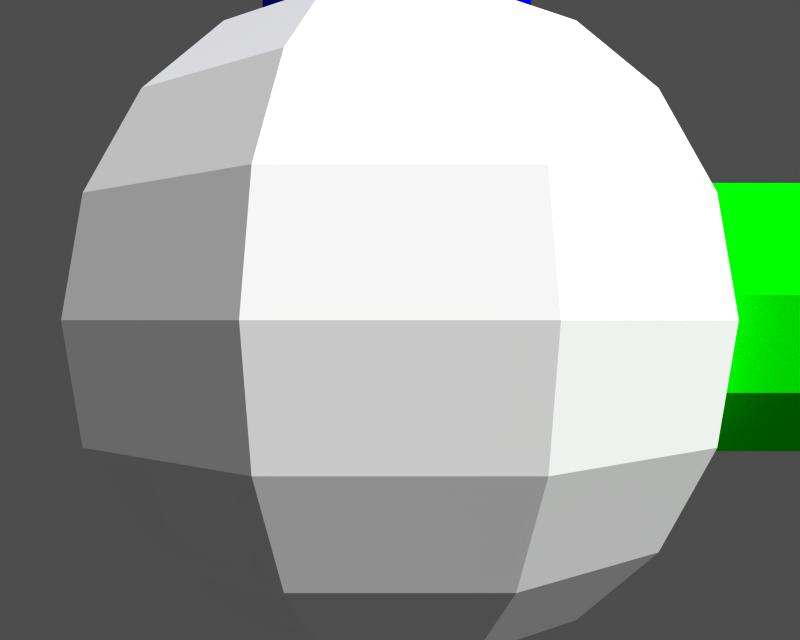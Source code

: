 # Source: widget.blend  (saved by Blender 2.27.0; exported with 4.5.12 LTS)
import bpy
from mathutils import Matrix  # noqa: F401  (used for matrix-valued properties, if any)

bpy.ops.wm.read_factory_settings(use_empty=True)
scene = bpy.context.scene
scene.name = '1'

# ---- collections
col_collection_1 = bpy.data.collections.new('Collection 1'); scene.collection.children.link(col_collection_1)

# ---- materials (node trees are filled in below, after node groups)
mat_material_007 = bpy.data.materials.new('Material.007')
mat_material_007.alpha_threshold = 0.0
mat_material_007.preview_render_type = 'FLAT'
mat_material_007.roughness = 0.0
mat_material_007.line_color = (0.0, 0.0, 0.0, 0.554)
mat_material_006 = bpy.data.materials.new('Material.006')
mat_material_006.alpha_threshold = 0.0
mat_material_006.preview_render_type = 'FLAT'
mat_material_006.roughness = 0.0
mat_material_006.line_color = (0.0, 0.0, 0.0, 1.0)
mat_material_001 = bpy.data.materials.new('Material.001')
mat_material_001.alpha_threshold = 0.0
mat_material_001.preview_render_type = 'FLAT'
mat_material_001.diffuse_color = (1.0, 0.0, 0.0, 1.0)
mat_material_001.roughness = 0.0
mat_material_001.line_color = (0.0, 0.0, 0.0, 1.0)
mat_material = bpy.data.materials.new('Material')
mat_material.alpha_threshold = 0.0
mat_material.preview_render_type = 'FLAT'
mat_material.diffuse_color = (0.0, 1.0, 0.0, 1.0)
mat_material.roughness = 0.0
mat_material.line_color = (0.0, 0.0, 0.0, 1.0)
mat_material_004 = bpy.data.materials.new('Material.004')
mat_material_004.alpha_threshold = 0.0
mat_material_004.preview_render_type = 'FLAT'
mat_material_004.roughness = 0.0
mat_material_004.line_color = (0.0, 0.0, 0.0, 1.0)
mat_material_003 = bpy.data.materials.new('Material.003')
mat_material_003.alpha_threshold = 0.0
mat_material_003.preview_render_type = 'FLAT'
mat_material_003.diffuse_color = (1.0, 1.0, 1.0, 1.0)
mat_material_003.roughness = 0.0
mat_material_003.line_color = (0.0, 0.0, 0.0, 1.0)
mat_material_005 = bpy.data.materials.new('Material.005')
mat_material_005.alpha_threshold = 0.0
mat_material_005.preview_render_type = 'FLAT'
mat_material_005.roughness = 0.0
mat_material_005.line_color = (0.0, 0.0, 0.0, 1.0)
mat_material_002 = bpy.data.materials.new('Material.002')
mat_material_002.alpha_threshold = 0.0
mat_material_002.preview_render_type = 'FLAT'
mat_material_002.diffuse_color = (0.0, 0.0, 1.0, 1.0)
mat_material_002.roughness = 0.0
mat_material_002.line_color = (0.0, 0.0, 0.0, 1.0)

# ---- material node trees

# ---- cameras
cam_camera = bpy.data.cameras.new('Camera')
cam_camera.passepartout_alpha = 0.2
cam_camera.clip_end = 100.0
cam_camera.lens = 35.0
cam_camera.ortho_scale = 7.314
cam_camera.show_passepartout = False
cam_camera.show_safe_areas = True
cam_camera.dof.focus_distance = 0.0
cam_camera.dof.aperture_fstop = 128.0

# ---- meshes
me_cube = bpy.data.meshes.new('Cube')
me_cube.from_pydata([(26.0, 3.0, 0.0), (3.0, 3.0, 0.0), (3.0, 26.0, 0.0)], [], [(0, 2, 1)])
me_cube.materials.append(mat_material_007)
me_cube.use_remesh_preserve_volume = False
me_cube.use_remesh_preserve_attributes = False
me_cube.use_mirror_vertex_groups = False
me_cube.update()
me_cone_002 = bpy.data.meshes.new('Cone.002')
me_cone_002.from_pydata([(2.5, 2.5, 27.5), (3.492, 0.5531, 27.5), (3.15, -1.605, 27.5), (1.605, -3.15, 27.5), (-0.5531, -3.492, 27.5), (-2.5, -2.5, 27.5), (-3.492, -0.5531, 27.5), (-3.15, 1.605, 27.5), (-1.605, 3.15, 27.5), (0.5531, 3.492, 27.5), (0.0, 8.941e-08, 32.5), (0.0, 8.941e-08, 27.5)], [], [(1, 0, 10), (10, 2, 1), (10, 3, 2), (10, 4, 3), (10, 5, 4), (10, 6, 5), (10, 7, 6), (10, 8, 7), (10, 9, 8), (10, 0, 9), (11, 0, 1), (11, 1, 2), (11, 2, 3), (11, 3, 4), (11, 4, 5), (11, 5, 6), (11, 6, 7), (11, 7, 8), (11, 8, 9), (9, 0, 11)])
me_cone_002.materials.append(mat_material_006)
me_cone_002.use_remesh_preserve_volume = False
me_cone_002.use_remesh_preserve_attributes = False
me_cone_002.use_mirror_vertex_groups = False
me_cone_002.update()
me_cylinder_003 = bpy.data.meshes.new('Cylinder.003')
me_cylinder_003.from_pydata([(1.0, 1.0, -0.08946), (1.397, 0.2212, -0.08946), (1.26, -0.642, -0.08946), (0.642, -1.26, -0.08946), (-0.2212, -1.397, -0.08946), (-1.0, -1.0, -0.08946), (-1.397, -0.2212, -0.08946), (-1.26, 0.642, -0.08946), (-0.642, 1.26, -0.08946), (0.2212, 1.397, -0.08946), (1.0, 1.0, 28.09), (1.397, 0.2212, 28.09), (1.26, -0.642, 28.09), (0.642, -1.26, 28.09), (-0.2212, -1.397, 28.09), (-1.0, -1.0, 28.09), (-1.397, -0.2212, 28.09), (-1.26, 0.642, 28.09), (-0.642, 1.26, 28.09), (0.2212, 1.397, 28.09), (0.0, 0.0, -0.08946), (0.0, 0.0, 28.09)], [], [(20, 0, 1), (21, 11, 10), (20, 1, 2), (21, 12, 11), (20, 2, 3), (21, 13, 12), (20, 3, 4), (21, 14, 13), (20, 4, 5), (21, 15, 14), (20, 5, 6), (21, 16, 15), (20, 6, 7), (21, 17, 16), (20, 7, 8), (21, 18, 17), (20, 8, 9), (21, 19, 18), (9, 0, 20), (21, 10, 19), (0, 10, 11, 1), (1, 11, 12, 2), (2, 12, 13, 3), (3, 13, 14, 4), (4, 14, 15, 5), (5, 15, 16, 6), (6, 16, 17, 7), (7, 17, 18, 8), (8, 18, 19, 9), (10, 0, 9, 19)])
me_cylinder_003.materials.append(mat_material_001)
me_cylinder_003.use_remesh_preserve_volume = False
me_cylinder_003.use_remesh_preserve_attributes = False
me_cylinder_003.use_mirror_vertex_groups = False
me_cylinder_003.update()
me_cylinder_002 = bpy.data.meshes.new('Cylinder.002')
me_cylinder_002.from_pydata([(1.0, 1.0, -0.08946), (1.397, 0.2212, -0.08946), (1.26, -0.642, -0.08946), (0.642, -1.26, -0.08946), (-0.2212, -1.397, -0.08946), (-1.0, -1.0, -0.08946), (-1.397, -0.2212, -0.08946), (-1.26, 0.642, -0.08946), (-0.642, 1.26, -0.08946), (0.2212, 1.397, -0.08946), (1.0, 1.0, 28.09), (1.397, 0.2212, 28.09), (1.26, -0.642, 28.09), (0.642, -1.26, 28.09), (-0.2212, -1.397, 28.09), (-1.0, -1.0, 28.09), (-1.397, -0.2212, 28.09), (-1.26, 0.642, 28.09), (-0.642, 1.26, 28.09), (0.2212, 1.397, 28.09), (0.0, 0.0, -0.08946), (0.0, 0.0, 28.09)], [], [(20, 0, 1), (21, 11, 10), (20, 1, 2), (21, 12, 11), (20, 2, 3), (21, 13, 12), (20, 3, 4), (21, 14, 13), (20, 4, 5), (21, 15, 14), (20, 5, 6), (21, 16, 15), (20, 6, 7), (21, 17, 16), (20, 7, 8), (21, 18, 17), (20, 8, 9), (21, 19, 18), (9, 0, 20), (21, 10, 19), (0, 10, 11, 1), (1, 11, 12, 2), (2, 12, 13, 3), (3, 13, 14, 4), (4, 14, 15, 5), (5, 15, 16, 6), (6, 16, 17, 7), (7, 17, 18, 8), (8, 18, 19, 9), (10, 0, 9, 19)])
me_cylinder_002.materials.append(mat_material)
me_cylinder_002.use_remesh_preserve_volume = False
me_cylinder_002.use_remesh_preserve_attributes = False
me_cylinder_002.use_mirror_vertex_groups = False
me_cylinder_002.update()
me_cone_001 = bpy.data.meshes.new('Cone.001')
me_cone_001.from_pydata([(2.5, 2.5, 27.5), (3.492, 0.5531, 27.5), (3.15, -1.605, 27.5), (1.605, -3.15, 27.5), (-0.5531, -3.492, 27.5), (-2.5, -2.5, 27.5), (-3.492, -0.5531, 27.5), (-3.15, 1.605, 27.5), (-1.605, 3.15, 27.5), (0.5531, 3.492, 27.5), (0.0, 8.941e-08, 32.5), (0.0, 8.941e-08, 27.5)], [], [(1, 0, 10), (10, 2, 1), (10, 3, 2), (10, 4, 3), (10, 5, 4), (10, 6, 5), (10, 7, 6), (10, 8, 7), (10, 9, 8), (10, 0, 9), (11, 0, 1), (11, 1, 2), (11, 2, 3), (11, 3, 4), (11, 4, 5), (11, 5, 6), (11, 6, 7), (11, 7, 8), (11, 8, 9), (9, 0, 11)])
me_cone_001.materials.append(mat_material_004)
me_cone_001.use_remesh_preserve_volume = False
me_cone_001.use_remesh_preserve_attributes = False
me_cone_001.use_mirror_vertex_groups = False
me_cone_001.update()
me_mesh = bpy.data.meshes.new('Mesh')
me_mesh.from_pydata([(2.417e-07, 3.326, 9.389e-09), (1.028, 3.163, -2.901e-09), (2.691, 1.955, -9.411e-08), (3.163, 1.028, -1.641e-07), (3.326, -1.454e-07, -2.417e-07), (2.691, -1.955, -3.893e-07), (1.955, -2.691, -4.448e-07), (1.028, -3.163, -4.805e-07), (0.8315, -3.163, -0.6041), (1.582, -2.691, -1.149), (2.177, -1.955, -1.582), (2.559, -1.028, -1.859), (2.691, 2.887e-15, -1.955), (2.559, 1.028, -1.859), (2.177, 1.955, -1.582), (1.582, 2.691, -1.149), (0.8315, 3.163, -0.6041), (0.3176, 3.163, -0.9774), (0.6041, 2.691, -1.859), (0.8315, 1.955, -2.559), (0.9774, 1.028, -3.008), (1.028, 4.671e-15, -3.163), (0.9774, -1.028, -3.008), (0.8315, -1.955, -2.559), (0.6041, -2.691, -1.859), (0.3176, -3.163, -0.9774), (-0.3176, -3.163, -0.9774), (-0.6041, -2.691, -1.859), (-0.8315, -1.955, -2.559), (-0.9774, -1.028, -3.008), (-1.028, 4.671e-15, -3.163), (-0.9774, 1.028, -3.008), (-0.8315, 1.955, -2.559), (-0.6041, 2.691, -1.859), (-0.3176, 3.163, -0.9774), (-0.8315, 3.163, -0.6041), (-1.582, 2.691, -1.149), (-2.177, 1.955, -1.582), (-2.559, 1.028, -1.859), (-2.691, 2.887e-15, -1.955), (-2.559, -1.028, -1.859), (-2.177, -1.955, -1.582), (-1.582, -2.691, -1.149), (-0.8315, -3.163, -0.6041), (-1.028, -3.163, -2.894e-07), (-1.955, -2.691, -6.692e-08), (-2.691, -1.955, 8.492e-08), (-3.163, -1.028, 2.848e-07), (-3.326, -2.803e-07, 2.12e-07), (-3.163, 1.028, 3.145e-07), (-2.691, 1.955, 3.681e-07), (-1.955, 2.691, 2.632e-07), (-1.028, 3.163, 1.88e-07), (-0.8315, 3.163, 0.6041), (-1.582, 2.691, 1.149), (-2.177, 1.955, 1.582), (-2.559, 1.028, 1.859), (-2.691, -5.607e-07, 1.955), (-2.559, -1.028, 1.859), (-2.177, -1.955, 1.582), (-1.582, -2.691, 1.149), (-0.8315, -3.163, 0.6041), (-0.3176, -3.163, 0.9774), (-0.6041, -2.691, 1.859), (-0.8315, -1.955, 2.559), (-0.9774, -1.028, 3.008), (-1.028, -5.607e-07, 3.163), (-0.9774, 1.028, 3.008), (-0.8315, 1.955, 2.559), (-0.6041, 2.691, 1.859), (-0.3176, 3.163, 0.9774), (0.3176, 3.163, 0.9774), (0.6041, 2.691, 1.859), (0.8315, 1.955, 2.559), (0.9774, 1.028, 3.008), (1.028, -5.607e-07, 3.163), (0.9774, -1.028, 3.008), (0.8315, -1.955, 2.559), (0.6041, -2.691, 1.859), (0.3176, -3.163, 0.9774), (-9.317e-08, -3.326, -1.523e-06), (0.8315, -3.163, 0.6041), (1.582, -2.691, 1.149), (2.177, -1.955, 1.582), (2.559, -1.028, 1.859), (2.691, -5.607e-07, 1.955), (2.559, 1.028, 1.859), (2.177, 1.955, 1.582), (1.582, 2.691, 1.149), (0.8315, 3.163, 0.6041), (1.955, 2.691, -7.367e-07), (3.163, -1.028, -1.68e-06)], [], [(80, 8, 7), (7, 8, 9, 6), (6, 9, 10, 5), (5, 10, 11, 91), (91, 11, 12, 4), (4, 12, 13, 3), (3, 13, 14, 2), (2, 14, 15, 90), (90, 15, 16, 1), (16, 0, 1), (17, 0, 16), (15, 18, 17, 16), (14, 19, 18, 15), (13, 20, 19, 14), (12, 21, 20, 13), (11, 22, 21, 12), (10, 23, 22, 11), (9, 24, 23, 10), (8, 25, 24, 9), (80, 25, 8), (80, 26, 25), (25, 26, 27, 24), (24, 27, 28, 23), (23, 28, 29, 22), (22, 29, 30, 21), (21, 30, 31, 20), (20, 31, 32, 19), (19, 32, 33, 18), (18, 33, 34, 17), (34, 0, 17), (35, 0, 34), (33, 36, 35, 34), (32, 37, 36, 33), (31, 38, 37, 32), (30, 39, 38, 31), (29, 40, 39, 30), (28, 41, 40, 29), (27, 42, 41, 28), (26, 43, 42, 27), (80, 43, 26), (80, 44, 43), (43, 44, 45, 42), (42, 45, 46, 41), (41, 46, 47, 40), (40, 47, 48, 39), (39, 48, 49, 38), (38, 49, 50, 37), (37, 50, 51, 36), (36, 51, 52, 35), (52, 0, 35), (53, 0, 52), (51, 54, 53, 52), (50, 55, 54, 51), (49, 56, 55, 50), (48, 57, 56, 49), (47, 58, 57, 48), (46, 59, 58, 47), (45, 60, 59, 46), (44, 61, 60, 45), (80, 61, 44), (80, 62, 61), (61, 62, 63, 60), (60, 63, 64, 59), (59, 64, 65, 58), (58, 65, 66, 57), (57, 66, 67, 56), (56, 67, 68, 55), (55, 68, 69, 54), (54, 69, 70, 53), (70, 0, 53), (71, 0, 70), (69, 72, 71, 70), (68, 73, 72, 69), (67, 74, 73, 68), (66, 75, 74, 67), (65, 76, 75, 66), (64, 77, 76, 65), (63, 78, 77, 64), (62, 79, 78, 63), (80, 79, 62), (80, 81, 79), (79, 81, 82, 78), (78, 82, 83, 77), (77, 83, 84, 76), (76, 84, 85, 75), (75, 85, 86, 74), (74, 86, 87, 73), (73, 87, 88, 72), (72, 88, 89, 71), (89, 0, 71), (1, 0, 89), (88, 90, 1, 89), (87, 2, 90, 88), (86, 3, 2, 87), (85, 4, 3, 86), (84, 91, 4, 85), (83, 5, 91, 84), (82, 6, 5, 83), (81, 7, 6, 82), (80, 7, 81)])
me_mesh.materials.append(mat_material_003)
me_mesh.use_remesh_preserve_volume = False
me_mesh.use_remesh_preserve_attributes = False
me_mesh.use_mirror_vertex_groups = False
me_mesh.update()
me_cone = bpy.data.meshes.new('Cone')
me_cone.from_pydata([(2.5, 2.5, 27.5), (3.492, 0.5531, 27.5), (3.15, -1.605, 27.5), (1.605, -3.15, 27.5), (-0.5531, -3.492, 27.5), (-2.5, -2.5, 27.5), (-3.492, -0.5531, 27.5), (-3.15, 1.605, 27.5), (-1.605, 3.15, 27.5), (0.5531, 3.492, 27.5), (0.0, 8.941e-08, 32.5), (0.0, 8.941e-08, 27.5)], [], [(1, 0, 10), (10, 2, 1), (10, 3, 2), (10, 4, 3), (10, 5, 4), (10, 6, 5), (10, 7, 6), (10, 8, 7), (10, 9, 8), (10, 0, 9), (11, 0, 1), (11, 1, 2), (11, 2, 3), (11, 3, 4), (11, 4, 5), (11, 5, 6), (11, 6, 7), (11, 7, 8), (11, 8, 9), (9, 0, 11)])
me_cone.materials.append(mat_material_005)
me_cone.use_remesh_preserve_volume = False
me_cone.use_remesh_preserve_attributes = False
me_cone.use_mirror_vertex_groups = False
me_cone.update()
me_cylinder_001 = bpy.data.meshes.new('Cylinder.001')
me_cylinder_001.from_pydata([(1.0, 1.0, -0.08946), (1.397, 0.2212, -0.08946), (1.26, -0.642, -0.08946), (0.642, -1.26, -0.08946), (-0.2212, -1.397, -0.08946), (-1.0, -1.0, -0.08946), (-1.397, -0.2212, -0.08946), (-1.26, 0.642, -0.08946), (-0.642, 1.26, -0.08946), (0.2212, 1.397, -0.08946), (1.0, 1.0, 28.09), (1.397, 0.2212, 28.09), (1.26, -0.642, 28.09), (0.642, -1.26, 28.09), (-0.2212, -1.397, 28.09), (-1.0, -1.0, 28.09), (-1.397, -0.2212, 28.09), (-1.26, 0.642, 28.09), (-0.642, 1.26, 28.09), (0.2212, 1.397, 28.09), (0.0, 0.0, -0.08946), (0.0, 0.0, 28.09)], [], [(20, 0, 1), (21, 11, 10), (20, 1, 2), (21, 12, 11), (20, 2, 3), (21, 13, 12), (20, 3, 4), (21, 14, 13), (20, 4, 5), (21, 15, 14), (20, 5, 6), (21, 16, 15), (20, 6, 7), (21, 17, 16), (20, 7, 8), (21, 18, 17), (20, 8, 9), (21, 19, 18), (9, 0, 20), (21, 10, 19), (0, 10, 11, 1), (1, 11, 12, 2), (2, 12, 13, 3), (3, 13, 14, 4), (4, 14, 15, 5), (5, 15, 16, 6), (6, 16, 17, 7), (7, 17, 18, 8), (8, 18, 19, 9), (10, 0, 9, 19)])
me_cylinder_001.materials.append(mat_material_002)
me_cylinder_001.use_remesh_preserve_volume = False
me_cylinder_001.use_remesh_preserve_attributes = False
me_cylinder_001.use_mirror_vertex_groups = False
me_cylinder_001.update()

# ---- objects
ob_cube = bpy.data.objects.new('Cube', me_cube)
ob_cone_002 = bpy.data.objects.new('Cone.002', me_cone_002)
ob_cylinder_002 = bpy.data.objects.new('Cylinder.002', me_cylinder_003)
ob_cylinder_001 = bpy.data.objects.new('Cylinder.001', me_cylinder_002)
ob_cone_001 = bpy.data.objects.new('Cone.001', me_cone_001)
ob_mesh = bpy.data.objects.new('Mesh', me_mesh)
ob_cone = bpy.data.objects.new('Cone', me_cone)
ob_cylinder = bpy.data.objects.new('Cylinder', me_cylinder_001)
ob_camera = bpy.data.objects.new('Camera', cam_camera)

# ---- transforms, parenting, visibility, modifiers, constraints
ob_cube.location = (0.0, 0.0, 0.0)
ob_cube.lock_rotations_4d = False
ob_cube.empty_display_type = 'ARROWS'
ob_cube.color = (0.0, 0.0, 0.0, 1.0)
ob_cube.lineart.crease_threshold = 0.0
ob_cone_002.location = (0.0, 0.0, 0.0)
ob_cone_002.rotation_euler = (-1.571, 1.571, 0.0)
ob_cone_002.lock_rotations_4d = False
ob_cone_002.empty_display_type = 'ARROWS'
ob_cone_002.color = (0.0, 0.0, 0.0, 1.0)
ob_cone_002.lineart.crease_threshold = 0.0
ob_cylinder_002.location = (0.0, 0.0, 0.0)
ob_cylinder_002.rotation_euler = (-1.571, 1.571, 0.0)
ob_cylinder_002.lock_rotations_4d = False
ob_cylinder_002.empty_display_type = 'ARROWS'
ob_cylinder_002.color = (0.0, 0.0, 0.0, 1.0)
ob_cylinder_002.lineart.crease_threshold = 0.0
ob_cylinder_001.location = (0.0, 0.0, 0.0)
ob_cylinder_001.rotation_euler = (1.217e-07, 1.571, 0.0)
ob_cylinder_001.lock_rotations_4d = False
ob_cylinder_001.empty_display_type = 'ARROWS'
ob_cylinder_001.color = (0.0, 0.0, 0.0, 1.0)
ob_cylinder_001.lineart.crease_threshold = 0.0
ob_cone_001.location = (0.0, 0.0, 0.0)
ob_cone_001.rotation_euler = (1.217e-07, 1.571, 0.0)
ob_cone_001.lock_rotations_4d = False
ob_cone_001.empty_display_type = 'ARROWS'
ob_cone_001.color = (0.0, 0.0, 0.0, 1.0)
ob_cone_001.lineart.crease_threshold = 0.0
ob_mesh.location = (0.0, 0.0, 0.0)
ob_mesh.rotation_euler = (1.571, -0.0, -0.0)
ob_mesh.lock_rotations_4d = False
ob_mesh.empty_display_type = 'ARROWS'
ob_mesh.color = (0.0, 0.0, 0.0, 1.0)
ob_mesh.lineart.crease_threshold = 0.0
ob_cone.location = (0.0, 0.0, 0.0)
ob_cone.lock_rotations_4d = False
ob_cone.empty_display_type = 'ARROWS'
ob_cone.color = (0.0, 0.0, 0.0, 1.0)
ob_cone.lineart.crease_threshold = 0.0
ob_cylinder.location = (0.0, 0.0, 0.0)
ob_cylinder.lock_rotations_4d = False
ob_cylinder.empty_display_type = 'ARROWS'
ob_cylinder.color = (0.0, 0.0, 0.0, 1.0)
ob_cylinder.lineart.crease_threshold = 0.0
ob_camera.location = (0.0, -8.129, 0.0)
ob_camera.rotation_euler = (1.571, 0.0, 0.0)
ob_camera.lock_rotations_4d = False
ob_camera.empty_display_type = 'ARROWS'
ob_camera.color = (0.0, 0.0, 0.0, 0.0)
ob_camera.display_type = 'WIRE'
ob_camera.lineart.crease_threshold = 0.0

# ---- collection membership
col_collection_1.objects.link(ob_cube)
col_collection_1.objects.link(ob_cone_002)
col_collection_1.objects.link(ob_cylinder_002)
col_collection_1.objects.link(ob_cylinder_001)
col_collection_1.objects.link(ob_cone_001)
col_collection_1.objects.link(ob_mesh)
col_collection_1.objects.link(ob_cone)
col_collection_1.objects.link(ob_cylinder)
col_collection_1.objects.link(ob_camera)

# ---- scene / render settings (as saved in the file)
scene.camera = ob_camera
scene.frame_start = 1; scene.frame_end = 250; scene.frame_set(1)
scene.render.engine = 'BLENDER_EEVEE_NEXT'
scene.render.image_settings.file_format = 'TARGA'
scene.render.image_settings.color_mode = 'RGB'
scene.render.image_settings.quality = 95
scene.render.image_settings.compression = 95
scene.render.resolution_x = 320
scene.render.resolution_y = 256
scene.render.fps = 25
scene.render.dither_intensity = 0.0
scene.render.use_compositing = False
scene.render.use_sequencer = False
scene.render.use_file_extension = False
scene.render.bake_bias = 0.0
scene.render.use_stamp_time = False
scene.render.use_stamp_date = False
scene.render.use_stamp_frame = False
scene.render.use_stamp_camera = False
scene.render.use_stamp_scene = False
scene.render.use_stamp_filename = False
scene.render.use_stamp_render_time = False
scene.render.stamp_font_size = 0
scene.cycles.use_denoising = False
scene.cycles.samples = 10
scene.cycles.sampling_pattern = 'TABULATED_SOBOL'
scene.cycles.light_sampling_threshold = 0.0
scene.cycles.use_adaptive_sampling = False
scene.cycles.use_light_tree = False
scene.cycles.blur_glossy = 0.0
scene.cycles.volume_bounces = 1
scene.cycles.pixel_filter_type = 'GAUSSIAN'
scene.cycles.sample_clamp_indirect = 0.0
scene.view_settings.view_transform = 'Raw'
bpy.context.view_layer.update()

# ---- added for rendering (the .blend has no usable light): sun + grey world if the file has none
light_auto_sun = bpy.data.lights.new('AutoSun', 'SUN')
light_auto_sun.energy = 3.0
light_auto_sun.angle = 0.0523599
ob_auto_sun = bpy.data.objects.new('AutoSun', light_auto_sun)
scene.collection.objects.link(ob_auto_sun)
ob_auto_sun.rotation_euler = (0.872665, 0.174533, 0.523599)
if scene.world is None:
    world_auto = bpy.data.worlds.new('AutoWorld')
    world_auto.color = (0.3, 0.3, 0.3)
    scene.world = world_auto
bpy.context.view_layer.update()
